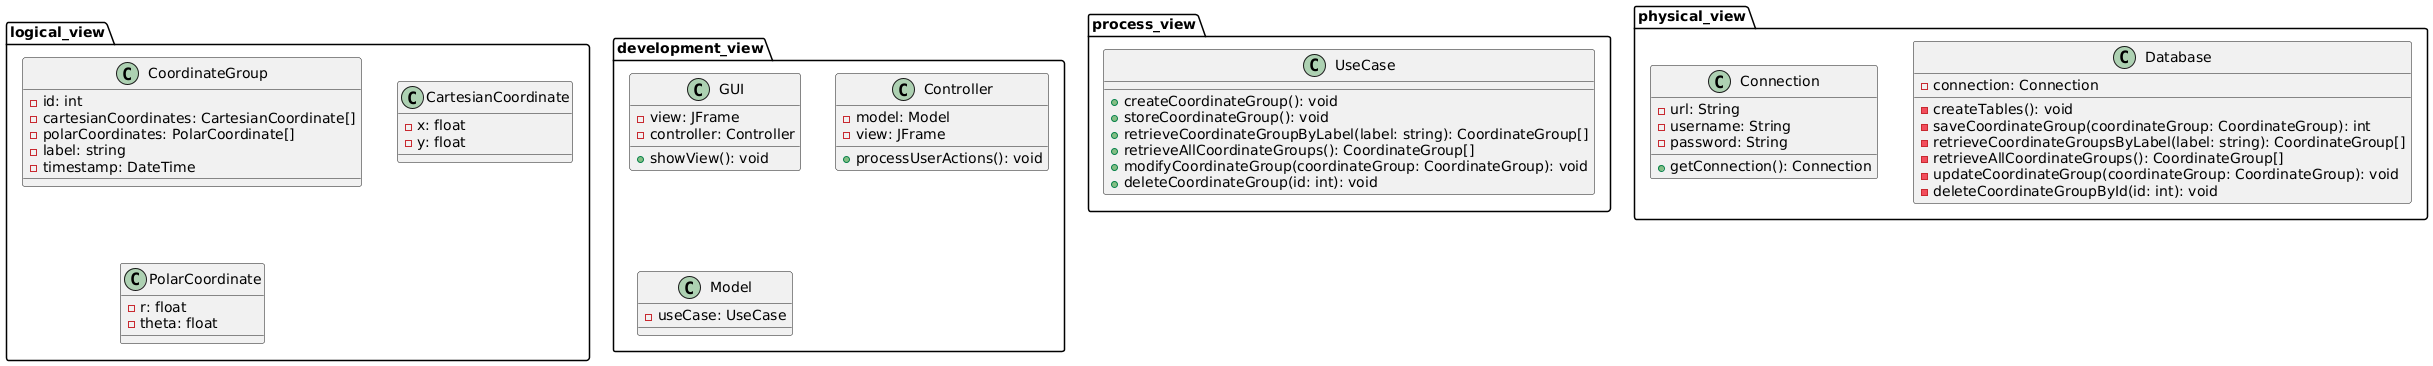

The diagram above was rendered by PlantUML. Its source (embedded in the PNG):
@startuml
package logical_view {
class CoordinateGroup {
    - id: int
    - cartesianCoordinates: CartesianCoordinate[]
    - polarCoordinates: PolarCoordinate[]
    - label: string
    - timestamp: DateTime
}

class CartesianCoordinate {
    - x: float
    - y: float
}

class PolarCoordinate {
    - r: float
    - theta: float
}
}

package process_view {
class UseCase {
    + createCoordinateGroup(): void
    + storeCoordinateGroup(): void
    + retrieveCoordinateGroupByLabel(label: string): CoordinateGroup[]
    + retrieveAllCoordinateGroups(): CoordinateGroup[]
    + modifyCoordinateGroup(coordinateGroup: CoordinateGroup): void
    + deleteCoordinateGroup(id: int): void
}
}

package development_view {
class GUI {
    - view: JFrame
    - controller: Controller
    
    + showView(): void
}

class Controller {
    - model: Model
    - view: JFrame
    
    + processUserActions(): void
}

class Model {
    - useCase: UseCase
}
}

package physical_view {
class Database {
    - connection: Connection
    - createTables(): void
    - saveCoordinateGroup(coordinateGroup: CoordinateGroup): int
    - retrieveCoordinateGroupsByLabel(label: string): CoordinateGroup[]
    - retrieveAllCoordinateGroups(): CoordinateGroup[]
    - updateCoordinateGroup(coordinateGroup: CoordinateGroup): void
    - deleteCoordinateGroupById(id: int): void
}

class Connection {
    - url: String
    - username: String
    - password: String
    
    + getConnection(): Connection
}
}
@enduml